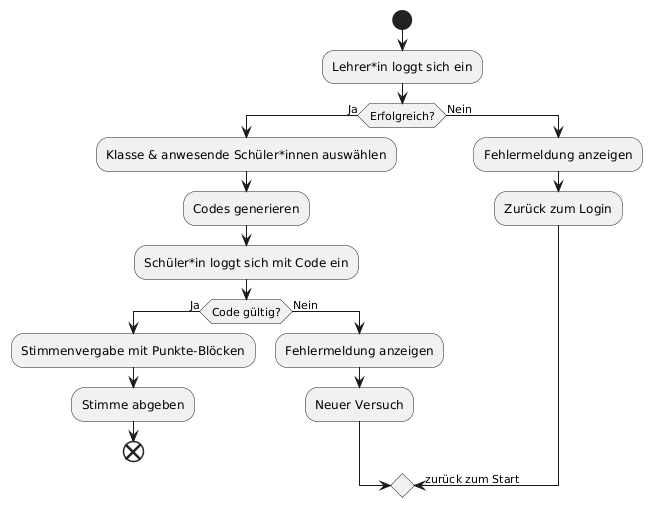

The diagram above was rendered by PlantUML. Its source (embedded in the PNG):
@startuml
start

:Lehrer*in loggt sich ein;
if (Erfolgreich?) then (Ja)
    :Klasse & anwesende Schüler*innen auswählen;
    :Codes generieren;
    :Schüler*in loggt sich mit Code ein;

    if (Code gültig?) then (Ja)
        :Stimmenvergabe mit Punkte-Blöcken;
        :Stimme abgeben;
        end
    else (Nein)
        :Fehlermeldung anzeigen;
        :Neuer Versuch;
        -> zurück zur Code-Eingabe;
    endif

else (Nein)
    :Fehlermeldung anzeigen;
    :Zurück zum Login;
    ->  __zurück zum Start;
endif


@enduml